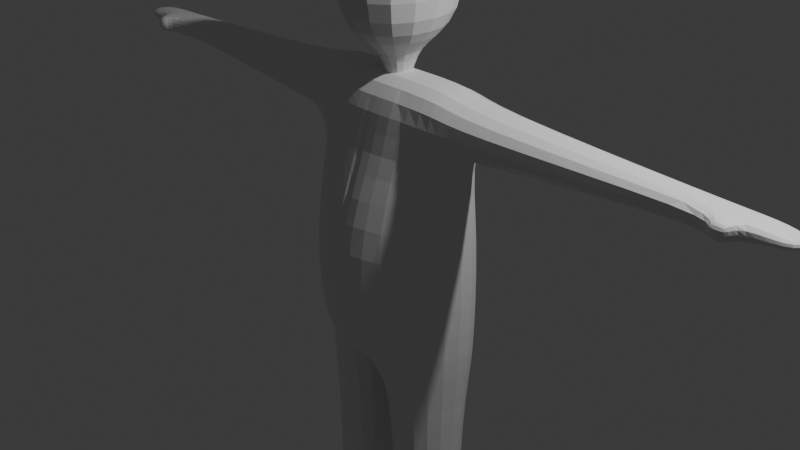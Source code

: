 # Source: Grandpa2.blend  (saved by Blender 5.0.119; exported with 4.5.12 LTS)
import bpy
from mathutils import Matrix  # noqa: F401  (used for matrix-valued properties, if any)

bpy.ops.wm.read_factory_settings(use_empty=True)
scene = bpy.context.scene
scene.name = 'Scene'

# ---- collections
col_collection = bpy.data.collections.new('Collection'); scene.collection.children.link(col_collection)

# ---- materials (node trees are filled in below, after node groups)
mat_material = bpy.data.materials.new('Material')
mat_material.alpha_threshold = 0.0
mat_material.use_backface_culling_lightprobe_volume = False
mat_material.roughness = 0.5
mat_material.line_color = (0.0, 0.0, 0.0, 1.0)

# ---- material node trees
mat_material.use_nodes = True; mat_material.node_tree.nodes.clear()
_N = mat_material.node_tree.nodes; _L = mat_material.node_tree.links
n0 = _N.new('ShaderNodeOutputMaterial'); n0.name = 'Material Output'; n0.location = (200, 100)
n1 = _N.new('ShaderNodeBsdfPrincipled'); n1.name = 'Principled BSDF'; n1.location = (-200, 100)
n1.inputs[3].default_value = 1.45
_L.new(n1.outputs[0], n0.inputs[0])
n0.is_active_output = True

# ---- world
world_world = bpy.data.worlds.new('World'); scene.world = world_world
world_world.use_nodes = True; world_world.node_tree.nodes.clear()
_N = world_world.node_tree.nodes; _L = world_world.node_tree.links
n0 = _N.new('ShaderNodeOutputWorld'); n0.name = 'World Output'; n0.location = (200, 100)
n1 = _N.new('ShaderNodeBackground'); n1.name = 'Background'; n1.location = (-200, 100)
n1.inputs[0].default_value = (0.05088, 0.05088, 0.05088, 1.0)
_L.new(n1.outputs[0], n0.inputs[0])
n0.is_active_output = True
world_world.color = (0.05088, 0.05088, 0.05088)
world_world.sun_shadow_jitter_overblur = 0.0

# ---- cameras
cam_camera = bpy.data.cameras.new('Camera')
cam_camera.clip_end = 100.0
cam_camera.ortho_scale = 7.314

# ---- lights
light_light = bpy.data.lights.new('Light', 'POINT')
light_light.energy = 1000.0
light_light.shadow_soft_size = 0.1

# ---- meshes
me_cube = bpy.data.meshes.new('Cube')
me_cube.from_pydata([(0.9998, 0.9976, 0.9985), (1.141, 1.334, -0.9448), (1.006, -1.027, 0.99), (1.001, -1.026, -0.8732), (-1.001, 0.9953, 0.9979), (-1.056, 1.056, -1.056), (-1.0, -1.006, 0.9949), (-1.032, -1.394, -1.026), (0.03052, 1.363, -1.131), (0.1503, -1.011, 0.9943), (0.1195, -1.918, -0.9184), (0.1494, 0.9957, 0.9982), (1.151, 1.35, 0.007403), (-1.04, -1.556, -0.01848), (1.001, -1.043, -0.004894), (-1.001, 0.9979, -0.003041), (0.1413, 1.188, 0.003255), (0.009044, -2.162, -0.01727), (-0.1918, 1.2, -1.107), (-0.06791, -1.015, 0.9945), (-0.03752, -2.223, -0.9254), (-0.06873, 0.9955, 0.9982), (-0.06584, 0.993, -0.001537), (0.01821, -2.72, 0.03511), (0.219, -1.555, -1.103), (0.9543, -0.8992, -1.102), (1.023, 1.081, -1.174), (0.03632, 1.221, -1.258), (0.196, -0.8914, -2.916), (0.9535, -0.8915, -2.916), (0.9531, 0.8908, -2.913), (0.1956, 0.8911, -2.913), (0.1959, -0.8915, -3.072), (0.9534, -0.8915, -3.072), (0.9529, 0.8903, -3.069), (0.1955, 0.8908, -3.069), (0.1957, -3.208, -2.987), (0.9532, -3.208, -2.987), (0.1958, -3.208, -3.074), (0.9532, -3.208, -3.074), (-1.017, -1.104, 0.5785), (1.017, 1.043, 0.5811), (1.017, -1.068, 0.5675), (-1.0, 0.9959, 0.5844), (0.166, 0.717, 0.5797), (0.1495, -1.209, 0.581), (-0.05768, 0.6678, 0.583), (-0.0719, -1.293, 0.5796), (1.226, 0.8293, 0.9317), (1.24, -0.8934, 0.9091), (1.258, 0.9273, 0.6018), (1.261, -0.9757, 0.5821), (4.361, 0.4688, 0.8519), (4.362, -0.4689, 0.8517), (4.361, 0.4687, 0.7346), (4.362, -0.4689, 0.7344), (4.62, 0.4688, 0.8519), (4.621, -0.4687, 0.8519), (4.62, 0.4688, 0.7346), (4.621, -0.4687, 0.7346), (5.227, 0.4687, 0.8269), (5.227, -0.4687, 0.8269), (5.227, 0.4687, 0.7597), (5.227, -0.4687, 0.7597), (4.362, -0.9146, 0.8519), (4.362, -0.9147, 0.7345), (4.621, -0.9146, 0.8519), (4.621, -0.9146, 0.7346)], [], [(21, 4, 6, 19), (47, 19, 6, 40), (40, 6, 4, 43), (3, 10, 24, 25), (2, 42, 51, 49), (44, 11, 0, 41), (46, 21, 11, 44), (18, 8, 10, 20), (42, 2, 9, 45), (0, 11, 9, 2), (3, 14, 17, 10), (18, 22, 16, 8), (8, 16, 12, 1), (1, 12, 14, 3), (7, 13, 15, 5), (20, 23, 13, 7), (10, 17, 23, 20), (5, 15, 22, 18), (5, 18, 20, 7), (43, 4, 21, 46), (45, 9, 19, 47), (11, 21, 19, 9), (27, 26, 30, 31), (10, 8, 27, 24), (1, 3, 25, 26), (8, 1, 26, 27), (29, 28, 36, 37), (25, 24, 28, 29), (24, 27, 31, 28), (26, 25, 29, 30), (35, 34, 33, 32), (28, 31, 35, 32), (30, 29, 33, 34), (31, 30, 34, 35), (37, 36, 38, 39), (28, 32, 38, 36), (32, 33, 39, 38), (33, 29, 37, 39), (17, 45, 47, 23), (15, 43, 46, 22), (14, 42, 45, 17), (22, 46, 44, 16), (16, 44, 41, 12), (12, 41, 42, 14), (13, 40, 43, 15), (23, 47, 40, 13), (50, 48, 52, 54), (42, 41, 50, 51), (41, 0, 48, 50), (0, 2, 49, 48), (55, 59, 67, 65), (49, 51, 55, 53), (48, 49, 53, 52), (51, 50, 54, 55), (59, 58, 62, 63), (52, 53, 57, 56), (55, 54, 58, 59), (54, 52, 56, 58), (62, 60, 61, 63), (58, 56, 60, 62), (57, 59, 63, 61), (56, 57, 61, 60), (64, 65, 67, 66), (59, 57, 66, 67), (53, 55, 65, 64), (57, 53, 64, 66)])
_uv = me_cube.uv_layers.new(name='UVMap')
_uv.uv.foreach_set('vector', [0.7619, 0.5, 0.875, 0.5, 0.875, 0.75, 0.7619, 0.75, 0.5733, 0.8869, 0.625, 0.8869, 0.625, 1.0, 0.5733, 1.0, 0.5733, 0.0, 0.625, 0.0, 0.625, 0.25, 0.5733, 0.25, 0.375, 0.75, 0.375, 0.8605, 0.375, 0.8605, 0.375, 0.75, 0.625, 0.75, 0.5733, 0.75, 0.5733, 0.75, 0.625, 0.75, 0.5733, 0.3895, 0.625, 0.3895, 0.625, 0.5, 0.5733, 0.5, 0.5733, 0.3631, 0.625, 0.3631, 0.625, 0.3895, 0.5733, 0.3895, 0.2381, 0.5, 0.2645, 0.5, 0.2645, 0.75, 0.2381, 0.75, 0.5733, 0.75, 0.625, 0.75, 0.625, 0.8605, 0.5733, 0.8605, 0.625, 0.5, 0.7355, 0.5, 0.7355, 0.75, 0.625, 0.75, 0.375, 0.75, 0.5, 0.75, 0.5, 0.8605, 0.375, 0.8605, 0.375, 0.3631, 0.5, 0.3631, 0.5, 0.3895, 0.375, 0.3895, 0.375, 0.3895, 0.5, 0.3895, 0.5, 0.5, 0.375, 0.5, 0.375, 0.5, 0.5, 0.5, 0.5, 0.75, 0.375, 0.75, 0.375, 0.0, 0.5, 0.0, 0.5, 0.25, 0.375, 0.25, 0.375, 0.8869, 0.5, 0.8869, 0.5, 1.0, 0.375, 1.0, 0.375, 0.8605, 0.5, 0.8605, 0.5, 0.8869, 0.375, 0.8869, 0.375, 0.25, 0.5, 0.25, 0.5, 0.3631, 0.375, 0.3631, 0.125, 0.5, 0.2381, 0.5, 0.2381, 0.75, 0.125, 0.75, 0.5733, 0.25, 0.625, 0.25, 0.625, 0.3631, 0.5733, 0.3631, 0.5733, 0.8605, 0.625, 0.8605, 0.625, 0.8869, 0.5733, 0.8869, 0.7355, 0.5, 0.7619, 0.5, 0.7619, 0.75, 0.7355, 0.75, 0.375, 0.3895, 0.375, 0.5, 0.375, 0.5, 0.375, 0.3895, 0.2645, 0.75, 0.2645, 0.5, 0.2645, 0.5, 0.2645, 0.75, 0.375, 0.5, 0.375, 0.75, 0.375, 0.75, 0.375, 0.5, 0.375, 0.3895, 0.375, 0.5, 0.375, 0.5, 0.375, 0.3895, 0.375, 0.75, 0.375, 0.8605, 0.375, 0.8605, 0.375, 0.75, 0.375, 0.75, 0.375, 0.8605, 0.375, 0.8605, 0.375, 0.75, 0.2645, 0.75, 0.2645, 0.5, 0.2645, 0.5, 0.2645, 0.75, 0.375, 0.5, 0.375, 0.75, 0.375, 0.75, 0.375, 0.5, 0.2645, 0.5, 0.375, 0.5, 0.375, 0.75, 0.2645, 0.75, 0.2645, 0.75, 0.2645, 0.5, 0.2645, 0.5, 0.2645, 0.75, 0.375, 0.5, 0.375, 0.75, 0.375, 0.75, 0.375, 0.5, 0.375, 0.3895, 0.375, 0.5, 0.375, 0.5, 0.375, 0.3895, 0.375, 0.75, 0.375, 0.8605, 0.375, 0.8605, 0.375, 0.75, 0.2645, 0.75, 0.2645, 0.75, 0.2645, 0.75, 0.2645, 0.75, 0.2645, 0.75, 0.375, 0.75, 0.375, 0.75, 0.2645, 0.75, 0.375, 0.75, 0.375, 0.75, 0.375, 0.75, 0.375, 0.75, 0.5, 0.8605, 0.5733, 0.8605, 0.5733, 0.8869, 0.5, 0.8869, 0.5, 0.25, 0.5733, 0.25, 0.5733, 0.3631, 0.5, 0.3631, 0.5, 0.75, 0.5733, 0.75, 0.5733, 0.8605, 0.5, 0.8605, 0.5, 0.3631, 0.5733, 0.3631, 0.5733, 0.3895, 0.5, 0.3895, 0.5, 0.3895, 0.5733, 0.3895, 0.5733, 0.5, 0.5, 0.5, 0.5, 0.5, 0.5733, 0.5, 0.5733, 0.75, 0.5, 0.75, 0.5, 0.0, 0.5733, 0.0, 0.5733, 0.25, 0.5, 0.25, 0.5, 0.8869, 0.5733, 0.8869, 0.5733, 1.0, 0.5, 1.0, 0.5733, 0.5, 0.625, 0.5, 0.625, 0.5, 0.5733, 0.5, 0.5733, 0.75, 0.5733, 0.5, 0.5733, 0.5, 0.5733, 0.75, 0.5733, 0.5, 0.625, 0.5, 0.625, 0.5, 0.5733, 0.5, 0.625, 0.5, 0.625, 0.75, 0.625, 0.75, 0.625, 0.5, 0.5733, 0.75, 0.5733, 0.75, 0.5733, 0.75, 0.5733, 0.75, 0.625, 0.75, 0.5733, 0.75, 0.5733, 0.75, 0.625, 0.75, 0.625, 0.5, 0.625, 0.75, 0.625, 0.75, 0.625, 0.5, 0.5733, 0.75, 0.5733, 0.5, 0.5733, 0.5, 0.5733, 0.75, 0.5733, 0.75, 0.5733, 0.5, 0.5733, 0.5, 0.5733, 0.75, 0.625, 0.5, 0.625, 0.75, 0.625, 0.75, 0.625, 0.5, 0.5733, 0.75, 0.5733, 0.5, 0.5733, 0.5, 0.5733, 0.75, 0.5733, 0.5, 0.625, 0.5, 0.625, 0.5, 0.5733, 0.5, 0.5733, 0.5, 0.625, 0.5, 0.625, 0.75, 0.5733, 0.75, 0.5733, 0.5, 0.625, 0.5, 0.625, 0.5, 0.5733, 0.5, 0.625, 0.75, 0.5733, 0.75, 0.5733, 0.75, 0.625, 0.75, 0.625, 0.5, 0.625, 0.75, 0.625, 0.75, 0.625, 0.5, 0.625, 0.75, 0.5733, 0.75, 0.5733, 0.75, 0.625, 0.75, 0.5733, 0.75, 0.625, 0.75, 0.625, 0.75, 0.5733, 0.75, 0.625, 0.75, 0.5733, 0.75, 0.5733, 0.75, 0.625, 0.75, 0.625, 0.75, 0.625, 0.75, 0.625, 0.75, 0.625, 0.75])
_ca = me_cube.color_attributes.new('Color', 'FLOAT_COLOR', 'POINT')
_ca.data.foreach_set('color', [0.4752, 0.4752, 0.4752, 1.0, 1.0, 1.0, 1.0, 1.0, 0.4752, 0.4752, 0.4752, 1.0, 0.0, 0.0, 0.0, 1.0, 1.0, 1.0, 1.0, 1.0, 1.0, 1.0, 1.0, 1.0, 1.0, 1.0, 1.0, 1.0, 1.0, 1.0, 1.0, 1.0, 1.0, 1.0, 1.0, 1.0, 1.0, 1.0, 1.0, 1.0, 0.0, 0.0, 0.0, 1.0, 1.0, 1.0, 1.0, 1.0, 0.4752, 0.4752, 0.4752, 1.0, 1.0, 1.0, 1.0, 1.0, 0.7116, 0.7116, 0.7116, 1.0, 1.0, 1.0, 1.0, 1.0, 1.0, 1.0, 1.0, 1.0, 1.0, 1.0, 1.0, 1.0, 1.0, 1.0, 1.0, 1.0, 1.0, 1.0, 1.0, 1.0, 0.0, 0.0, 0.0, 1.0, 1.0, 1.0, 1.0, 1.0, 1.0, 1.0, 1.0, 1.0, 1.0, 1.0, 1.0, 1.0, 0.0, 0.0, 0.0, 1.0, 0.3373, 0.3373, 0.3373, 1.0, 1.0, 1.0, 1.0, 1.0, 1.0, 1.0, 1.0, 1.0, 1.0, 1.0, 1.0, 1.0, 1.0, 1.0, 1.0, 1.0, 1.0, 1.0, 1.0, 1.0, 1.0, 1.0, 1.0, 1.0, 1.0, 1.0, 1.0, 1.0, 1.0, 1.0, 1.0, 1.0, 1.0, 1.0, 1.0, 1.0, 1.0, 1.0, 1.0, 1.0, 1.0, 1.0, 1.0, 1.0, 1.0, 1.0, 1.0, 1.0, 1.0, 1.0, 1.0, 1.0, 1.0, 1.0, 1.0, 1.0, 1.0, 1.0, 1.0, 1.0, 0.4752, 0.4752, 0.4752, 1.0, 0.4752, 0.4752, 0.4752, 1.0, 1.0, 1.0, 1.0, 1.0, 0.4777, 0.4777, 0.4777, 1.0, 1.0, 1.0, 1.0, 1.0, 1.0, 1.0, 1.0, 1.0, 1.0, 1.0, 1.0, 1.0, 0.4752, 0.4752, 0.4752, 1.0, 0.4752, 0.4752, 0.4752, 1.0, 0.4752, 0.4752, 0.4752, 1.0, 0.4752, 0.4752, 0.4752, 1.0, 1.0, 1.0, 1.0, 1.0, 1.0, 1.0, 1.0, 1.0, 1.0, 1.0, 1.0, 1.0, 1.0, 1.0, 1.0, 1.0, 1.0, 1.0, 1.0, 1.0, 1.0, 1.0, 1.0, 1.0, 1.0, 1.0, 1.0, 1.0, 1.0, 1.0, 1.0, 1.0, 1.0, 1.0, 1.0, 1.0, 1.0, 1.0, 1.0, 1.0, 1.0, 1.0, 1.0, 1.0, 1.0, 1.0, 1.0, 1.0, 1.0, 1.0, 1.0, 1.0, 1.0, 1.0, 1.0, 1.0, 1.0, 1.0, 1.0, 1.0, 1.0, 1.0, 1.0, 1.0])
me_cube.materials.append(mat_material)
me_cube.use_mirror_vertex_groups = False
me_cube.update()
me_cube_001 = bpy.data.meshes.new('Cube.001')
me_cube_001.from_pydata([(-1.0, -1.0, -1.0), (-1.0, -1.0, 1.0), (-1.0, 1.0, -1.0), (-1.0, 1.0, 1.0), (1.0, -1.0, -1.0), (1.0, -1.0, 1.0), (1.0, 1.0, -1.0), (1.0, 1.0, 1.0), (-4.263, -4.263, 2.144), (-4.263, 4.263, 2.144), (4.263, 4.263, 2.144), (4.263, -4.263, 2.144), (-4.263, -4.263, 7.76), (-4.263, 4.263, 7.76), (4.263, 4.263, 7.76), (4.263, -4.263, 7.76), (-2.621, -2.621, 9.014), (-2.621, 2.621, 9.014), (2.621, 2.621, 9.014), (2.621, -2.621, 9.014)], [], [(0, 1, 3, 2), (2, 3, 7, 6), (6, 7, 5, 4), (4, 5, 1, 0), (2, 6, 4, 0), (7, 3, 9, 10), (11, 10, 14, 15), (5, 7, 10, 11), (3, 1, 8, 9), (1, 5, 11, 8), (12, 15, 19, 16), (9, 8, 12, 13), (8, 11, 15, 12), (10, 9, 13, 14), (18, 17, 16, 19), (14, 13, 17, 18), (15, 14, 18, 19), (13, 12, 16, 17)])
_uv = me_cube_001.uv_layers.new(name='UVMap')
_uv.uv.foreach_set('vector', [0.375, 0.0, 0.625, 0.0, 0.625, 0.25, 0.375, 0.25, 0.375, 0.25, 0.625, 0.25, 0.625, 0.5, 0.375, 0.5, 0.375, 0.5, 0.625, 0.5, 0.625, 0.75, 0.375, 0.75, 0.375, 0.75, 0.625, 0.75, 0.625, 1.0, 0.375, 1.0, 0.125, 0.5, 0.375, 0.5, 0.375, 0.75, 0.125, 0.75, 0.625, 0.5, 0.625, 0.25, 0.625, 0.25, 0.625, 0.5, 0.625, 0.75, 0.625, 0.5, 0.625, 0.5, 0.625, 0.75, 0.625, 0.75, 0.625, 0.5, 0.625, 0.5, 0.625, 0.75, 0.625, 0.25, 0.625, 0.0, 0.625, 0.0, 0.625, 0.25, 0.625, 1.0, 0.625, 0.75, 0.625, 0.75, 0.625, 1.0, 0.625, 1.0, 0.625, 0.75, 0.625, 0.75, 0.625, 1.0, 0.625, 0.25, 0.625, 0.0, 0.625, 0.0, 0.625, 0.25, 0.625, 1.0, 0.625, 0.75, 0.625, 0.75, 0.625, 1.0, 0.625, 0.5, 0.625, 0.25, 0.625, 0.25, 0.625, 0.5, 0.625, 0.5, 0.875, 0.5, 0.875, 0.75, 0.625, 0.75, 0.625, 0.5, 0.625, 0.25, 0.625, 0.25, 0.625, 0.5, 0.625, 0.75, 0.625, 0.5, 0.625, 0.5, 0.625, 0.75, 0.625, 0.25, 0.625, 0.0, 0.625, 0.0, 0.625, 0.25])
_ca = me_cube_001.color_attributes.new('Color', 'FLOAT_COLOR', 'POINT')
_ca.data.foreach_set('color', [0.359, 0.359, 0.359, 1.0, 0.268, 0.268, 0.268, 1.0, 0.46, 0.46, 0.46, 1.0, 0.3773, 0.3773, 0.3773, 1.0, 0.3796, 0.3796, 0.3796, 1.0, 0.2577, 0.2577, 0.2577, 1.0, 0.494, 0.494, 0.494, 1.0, 0.4028, 0.4028, 0.4028, 1.0, 0.354, 0.354, 0.354, 1.0, 0.6901, 0.6901, 0.6901, 1.0, 0.6972, 0.6972, 0.6972, 1.0, 0.3992, 0.3992, 0.3992, 1.0, 0.6789, 0.6789, 0.6789, 1.0, 0.8127, 0.8127, 0.8127, 1.0, 0.6982, 0.6982, 0.6982, 1.0, 0.3155, 0.3155, 0.3155, 1.0, 0.6882, 0.6882, 0.6882, 1.0, 0.7384, 0.7384, 0.7384, 1.0, 0.6689, 0.6689, 0.6689, 1.0, 0.3502, 0.3502, 0.3502, 1.0])
me_cube_001.update()

# ---- objects
ob_body = bpy.data.objects.new('Body', me_cube)
ob_light = bpy.data.objects.new('Light', light_light)
ob_camera = bpy.data.objects.new('Camera', cam_camera)
ob_head = bpy.data.objects.new('Head', me_cube_001)

# ---- transforms, parenting, visibility, modifiers, constraints
ob_body.location = (0.0, 0.0, 0.0)
ob_body.scale = (0.8204, 0.3647, 1.638)
ob_body.lock_rotations_4d = False
ob_body.empty_display_type = 'ARROWS'
ob_body.lineart.crease_threshold = 0.0
_m = ob_body.modifiers.new('Mirror', 'MIRROR')
_m = ob_body.modifiers.new('Subdivision', 'SUBSURF')
ob_light.location = (4.076, 1.005, 5.904)
ob_light.rotation_euler = (0.6503, 0.05522, 1.866)
ob_light.lock_rotations_4d = False
ob_light.empty_display_type = 'ARROWS'
ob_light.color = (0.0, 0.0, 0.0, 0.0)
ob_light.lineart.crease_threshold = 0.0
ob_camera.location = (7.359, -6.926, 4.958)
ob_camera.rotation_euler = (1.109, 0.0, 0.8149)
ob_camera.lock_rotations_4d = False
ob_camera.empty_display_type = 'ARROWS'
ob_camera.color = (0.0, 0.0, 0.0, 0.0)
ob_camera.display_type = 'WIRE'
ob_camera.lineart.crease_threshold = 0.0
ob_head.location = (0.0, 0.0, 1.619)
ob_head.scale = (0.1386, 0.1673, 0.192)
_m = ob_head.modifiers.new('Subdivision', 'SUBSURF')

# ---- collection membership
col_collection.objects.link(ob_body)
col_collection.objects.link(ob_light)
col_collection.objects.link(ob_camera)
col_collection.objects.link(ob_head)

# ---- scene / render settings (as saved in the file)
scene.camera = ob_camera
scene.frame_start = 1; scene.frame_end = 250; scene.frame_set(1)
scene.render.engine = 'BLENDER_EEVEE_NEXT'
scene.render.bake_bias = 0.0
scene.render.bake_samples = 0
bpy.context.view_layer.update()
